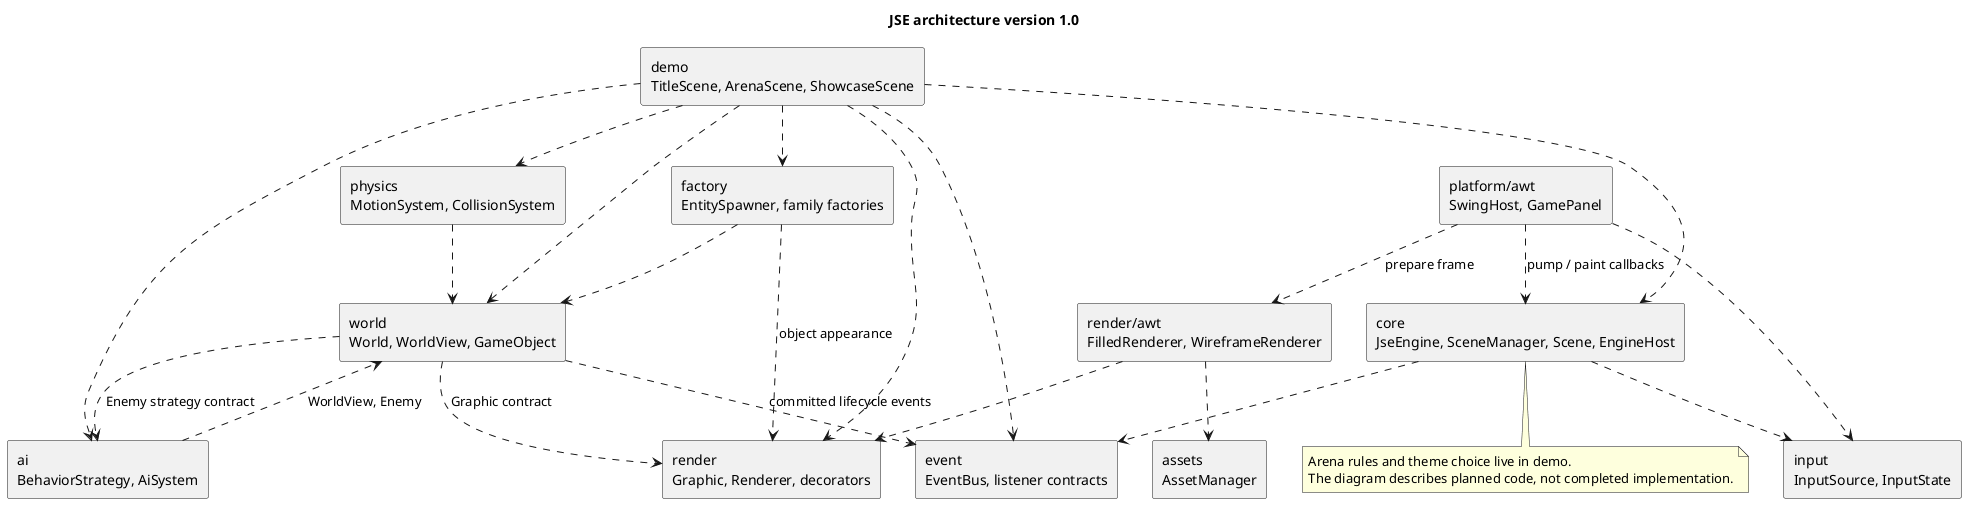

The diagram above was rendered by PlantUML. Its source (embedded in the PNG):
@startuml
title JSE architecture version 1.0
skinparam componentStyle rectangle
component "demo\nTitleScene, ArenaScene, ShowcaseScene" as demo
component "core\nJseEngine, SceneManager, Scene, EngineHost" as core
component "platform/awt\nSwingHost, GamePanel" as platform
component "input\nInputSource, InputState" as input
component "world\nWorld, WorldView, GameObject" as world
component "factory\nEntitySpawner, family factories" as factory
component "ai\nBehaviorStrategy, AiSystem" as ai
component "physics\nMotionSystem, CollisionSystem" as physics
component "event\nEventBus, listener contracts" as events
component "render\nGraphic, Renderer, decorators" as render
component "render/awt\nFilledRenderer, WireframeRenderer" as awtrender
component "assets\nAssetManager" as assets
demo ..> core
demo ..> world
demo ..> factory
demo ..> ai
demo ..> physics
demo ..> events
demo ..> render
core ..> input
core ..> events
platform ..> core : pump / paint callbacks
platform ..> input
platform ..> awtrender : prepare frame
awtrender ..> render
awtrender ..> assets
factory ..> world
factory ..> render : object appearance
world ..> render : Graphic contract
world ..> ai : Enemy strategy contract
world ..> events : committed lifecycle events
ai ..> world : WorldView, Enemy
physics ..> world
note bottom of core
Arena rules and theme choice live in demo.
The diagram describes planned code, not completed implementation.
end note
@enduml